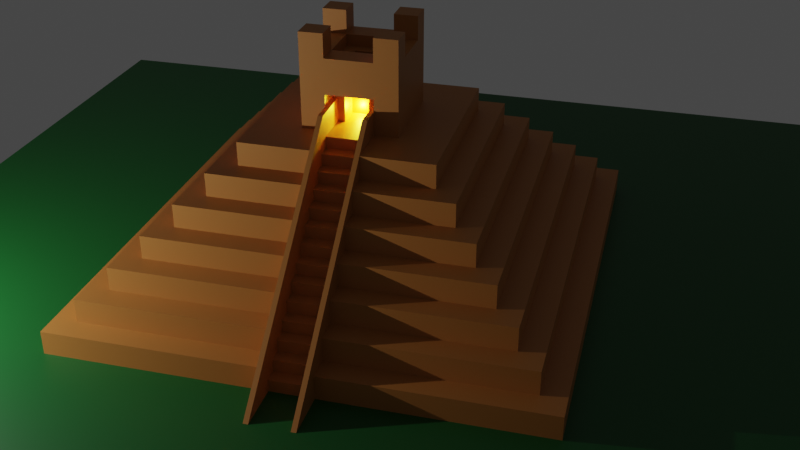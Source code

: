 # Source: primarid.blend  (saved by Blender 2.90.8; exported with 4.5.12 LTS)
import bpy
from mathutils import Matrix  # noqa: F401  (used for matrix-valued properties, if any)

bpy.ops.wm.read_factory_settings(use_empty=True)
scene = bpy.context.scene
scene.name = 'Scene'

# ---- collections
col_collection = bpy.data.collections.new('Collection'); scene.collection.children.link(col_collection)

# ---- materials (node trees are filled in below, after node groups)
mat_material = bpy.data.materials.new('Material')
mat_material.alpha_threshold = 0.0
mat_material.line_color = (0.0, 0.0, 0.0, 1.0)
mat_gold = bpy.data.materials.new('Gold')
mat_material_001 = bpy.data.materials.new('Material.001')

# ---- material node trees
mat_material.use_nodes = True; mat_material.node_tree.nodes.clear()
_N = mat_material.node_tree.nodes; _L = mat_material.node_tree.links
n0 = _N.new('ShaderNodeOutputMaterial'); n0.name = 'Material Output'; n0.location = (300, 300)
n1 = _N.new('ShaderNodeBsdfPrincipled'); n1.name = 'Principled BSDF'; n1.location = (10, 300)
n1.distribution = 'GGX'
n1.subsurface_method = 'BURLEY'
n1.inputs[2].default_value = 0.4
n1.inputs[3].default_value = 1.45
n1.inputs[27].default_value = (0.0, 0.0, 0.0, 1.0)
n1.inputs[28].default_value = 1.0
_L.new(n1.outputs[0], n0.inputs[0])
n0.is_active_output = True
mat_gold.use_nodes = True; mat_gold.node_tree.nodes.clear()
_N = mat_gold.node_tree.nodes; _L = mat_gold.node_tree.links
n0 = _N.new('ShaderNodeBsdfPrincipled'); n0.name = 'Principled BSDF'; n0.location = (10, 300)
n0.distribution = 'GGX'
n0.subsurface_method = 'BURLEY'
n0.inputs[0].default_value = (0.472, 0.1818, 0.03519, 1.0)
n0.inputs[3].default_value = 1.45
n0.inputs[27].default_value = (0.0, 0.0, 0.0, 1.0)
n0.inputs[28].default_value = 1.0
n1 = _N.new('ShaderNodeOutputMaterial'); n1.name = 'Material Output'; n1.location = (300, 300)
_L.new(n0.outputs[0], n1.inputs[0])
n1.is_active_output = True
mat_material_001.use_nodes = True; mat_material_001.node_tree.nodes.clear()
_N = mat_material_001.node_tree.nodes; _L = mat_material_001.node_tree.links
n0 = _N.new('ShaderNodeBsdfPrincipled'); n0.name = 'Principled BSDF'; n0.location = (10, 300)
n0.distribution = 'GGX'
n0.subsurface_method = 'BURLEY'
n0.inputs[0].default_value = (0.003915, 0.09592, 0.01395, 1.0)
n0.inputs[3].default_value = 1.45
n0.inputs[27].default_value = (0.0, 0.0, 0.0, 1.0)
n0.inputs[28].default_value = 1.0
n1 = _N.new('ShaderNodeOutputMaterial'); n1.name = 'Material Output'; n1.location = (300, 300)
_L.new(n0.outputs[0], n1.inputs[0])
n1.is_active_output = True

# ---- world
world_world = bpy.data.worlds.new('World'); scene.world = world_world
world_world.use_nodes = True; world_world.node_tree.nodes.clear()
_N = world_world.node_tree.nodes; _L = world_world.node_tree.links
n0 = _N.new('ShaderNodeOutputWorld'); n0.name = 'World Output'; n0.location = (300, 300)
n1 = _N.new('ShaderNodeBackground'); n1.name = 'Background'; n1.location = (10, 300)
n1.inputs[0].default_value = (0.05088, 0.05088, 0.05088, 1.0)
_L.new(n1.outputs[0], n0.inputs[0])
n0.is_active_output = True
world_world.color = (0.05088, 0.05088, 0.05088)
world_world.use_sun_shadow = False
world_world.sun_shadow_jitter_overblur = 0.0

# ---- cameras
cam_camera = bpy.data.cameras.new('Camera')
cam_camera.clip_end = 100.0
cam_camera.ortho_scale = 7.314

# ---- lights
light_light = bpy.data.lights.new('Light', 'POINT')
light_light.transmission_factor = 0.0
light_light.energy = 1e+04
light_light.shadow_soft_size = 0.1
light_light.shadow_maximum_resolution = 0.006
light_light.use_absolute_resolution = True
light_point = bpy.data.lights.new('Point', 'POINT')
light_point.color = (1.0, 0.9408, 0.04108)
light_point.transmission_factor = 0.0
light_point.energy = 1000.0
light_point.shadow_soft_size = 0.25
light_point.shadow_maximum_resolution = 0.006
light_point.use_absolute_resolution = True

# ---- meshes
me_cube = bpy.data.meshes.new('Cube')
me_cube.from_pydata([(9.0, 9.0, 1.0), (10.0, 10.0, 0.0), (9.0, -9.0, 1.0), (10.0, -10.0, 0.0), (-9.0, 9.0, 1.0), (-10.0, 10.0, 0.0), (-9.0, -9.0, 1.0), (-10.0, -10.0, 0.0), (10.0, -10.0, 1.0), (-10.0, -10.0, 1.0), (10.0, 10.0, 1.0), (-10.0, 10.0, 1.0), (8.0, -8.0, 2.0), (-8.0, -8.0, 2.0), (8.0, 8.0, 2.0), (-8.0, 8.0, 2.0), (9.0, -9.0, 2.0), (-9.0, -9.0, 2.0), (9.0, 9.0, 2.0), (-9.0, 9.0, 2.0), (7.0, -7.0, 3.0), (-7.0, -7.0, 3.0), (7.0, 7.0, 3.0), (-7.0, 7.0, 3.0), (8.0, -8.0, 3.0), (-8.0, -8.0, 3.0), (8.0, 8.0, 3.0), (-8.0, 8.0, 3.0), (6.0, -6.0, 4.0), (-6.0, -6.0, 4.0), (6.0, 6.0, 4.0), (-6.0, 6.0, 4.0), (7.0, -7.0, 4.0), (-7.0, -7.0, 4.0), (7.0, 7.0, 4.0), (-7.0, 7.0, 4.0), (5.0, -5.0, 5.0), (-5.0, -5.0, 5.0), (5.0, 5.0, 5.0), (-5.0, 5.0, 5.0), (6.0, -6.0, 5.0), (-6.0, -6.0, 5.0), (6.0, 6.0, 5.0), (-6.0, 6.0, 5.0), (4.0, -4.0, 6.0), (-4.0, -4.0, 6.0), (4.0, 4.0, 6.0), (-4.0, 4.0, 6.0), (5.0, -5.0, 6.0), (-5.0, -5.0, 6.0), (5.0, 5.0, 6.0), (-5.0, 5.0, 6.0), (2.0, -2.0, 7.0), (-2.0, -2.0, 7.0), (2.0, 2.0, 7.0), (-2.0, 2.0, 7.0), (4.0, -4.0, 7.0), (-4.0, -4.0, 7.0), (4.0, 4.0, 7.0), (-4.0, 4.0, 7.0), (2.0, -2.0, 10.0), (-2.0, -2.0, 10.0), (2.0, 2.0, 10.0), (-2.0, 2.0, 10.0), (10.0, 1.0, 1.0), (-10.0, 1.0, 1.0), (10.0, 1.0, 0.0), (9.0, 1.0, 1.0), (-9.0, 1.0, 1.0), (9.0, 1.0, 2.0), (-9.0, 1.0, 2.0), (8.0, 1.0, 2.0), (-8.0, 1.0, 2.0), (8.0, 1.0, 3.0), (-8.0, 1.0, 3.0), (7.0, 1.0, 3.0), (-7.0, 1.0, 3.0), (7.0, 1.0, 4.0), (-7.0, 1.0, 4.0), (6.0, 1.0, 4.0), (-6.0, 1.0, 4.0), (6.0, 1.0, 5.0), (-6.0, 1.0, 5.0), (5.0, 1.0, 5.0), (-5.0, 1.0, 5.0), (5.0, 1.0, 6.0), (-5.0, 1.0, 6.0), (4.0, 1.0, 6.0), (-4.0, 1.0, 6.0), (4.0, 1.0, 7.0), (-4.0, 1.0, 7.0), (2.0, 1.0, 7.0), (2.0, 1.0, 10.0), (-2.0, 1.0, 10.0), (-10.0, -1.0, 0.0), (10.0, -1.0, 1.0), (9.0, -1.0, 1.0), (9.0, -1.0, 2.0), (8.0, -1.0, 2.0), (8.0, -1.0, 3.0), (7.0, -1.0, 3.0), (7.0, -1.0, 4.0), (6.0, -1.0, 4.0), (6.0, -1.0, 5.0), (5.0, -1.0, 5.0), (5.0, -1.0, 6.0), (4.0, -1.0, 6.0), (4.0, -1.0, 7.0), (2.0, -1.0, 7.0), (2.0, -1.0, 10.0), (-10.0, -1.0, 1.0), (10.0, -1.0, 0.0), (-9.0, -1.0, 1.0), (-9.0, -1.0, 2.0), (-8.0, -1.0, 2.0), (-8.0, -1.0, 3.0), (-7.0, -1.0, 3.0), (-7.0, -1.0, 4.0), (-6.0, -1.0, 4.0), (-6.0, -1.0, 5.0), (-5.0, -1.0, 5.0), (-5.0, -1.0, 6.0), (-4.0, -1.0, 6.0), (-4.0, -1.0, 7.0), (-2.0, -1.0, 10.0), (-2.0, 2.0, 8.5), (2.0, 2.0, 8.5), (2.0, -2.0, 8.5), (-2.0, -2.0, 8.5), (-2.0, 1.0, 8.5), (2.0, 1.0, 8.5), (2.0, -1.0, 8.5), (-2.0, -1.0, 8.5), (-1.0, -1.0, 7.0), (-1.0, 1.0, 8.5), (-1.0, -1.0, 8.5), (-1.0, 0.0, 7.0), (-1.0, 1.0, 7.75), (-1.0, -1.0, 7.75), (-1.0, 0.0, 8.5), (-1.0, 0.5, 7.0), (-1.0, 1.0, 8.125), (-1.0, -1.0, 8.125), (-1.0, 0.5, 8.5), (-1.0, -0.5, 7.0), (-1.0, 1.0, 7.375), (-1.0, -1.0, 7.375), (-1.0, -0.5, 8.5), (-1.0, 0.0, 8.125), (-1.0, 0.0, 10.0), (-1.0, 0.5, 7.75), (-1.0, -0.5, 7.75), (-1.0, -0.5, 7.375), (-1.0, 0.5, 7.375), (-1.0, 0.5, 8.125), (-1.0, -0.5, 8.125), (0.0, -0.5, 7.0), (0.0, 0.0, 7.0), (0.0, 0.0, 7.375), (0.0, 0.0, 7.75), (0.0, -0.5, 7.75), (0.0, 0.5, 7.0), (0.0, 0.0, 8.125), (0.0, 0.5, 7.75), (0.0, -0.5, 7.375), (0.0, 0.5, 7.375), (0.0, 0.5, 8.125), (0.0, -0.5, 8.125), (1.0, 0.0, 10.0), (0.0, -1.0, 10.0), (0.0, 1.0, 10.0), (0.0, -2.0, 7.0), (-1.0, -2.0, 10.0), (1.0, 2.0, 10.0), (2.0, -2.0, 7.75), (-2.0, -2.0, 9.25), (1.0, 1.0, 10.0), (1.0, -1.0, 10.0), (2.0, -2.0, 9.25), (-2.0, -2.0, 7.75), (0.0, -2.0, 8.5), (1.0, -2.0, 10.0), (-1.0, 2.0, 10.0), (-1.0, 1.0, 10.0), (-1.0, -1.0, 10.0), (-1.0, 1.0, 9.5), (0.5, -0.5, 9.5), (-0.5, 0.5, 9.5), (0.5, 0.5, 9.5), (0.0, -0.5, 9.5), (-1.0, -1.0, 9.5), (-1.0, -0.5, 9.5), (1.0, -0.5, 9.5), (-0.5, -0.5, 9.5), (0.5, 0.0, 9.5), (-0.5, 0.0, 9.5), (0.0, 0.5, 9.5), (1.0, -1.0, 9.5), (0.5, -1.0, 9.5), (0.0, -2.0, 7.75), (1.0, 1.0, 9.5), (0.5, 1.0, 9.5), (0.0, 1.0, 9.5), (-1.0, -2.0, 11.0), (-2.0, -2.0, 11.0), (-0.5, 1.0, 9.5), (2.0, -2.0, 11.0), (0.0, -1.0, 9.5), (-2.0, 2.0, 11.0), (1.0, 2.0, 11.0), (2.0, 2.0, 11.0), (-0.5, -1.0, 9.5), (2.0, 1.0, 11.0), (1.0, 1.0, 11.0), (1.0, 0.0, 9.5), (-2.0, -1.0, 11.0), (1.0, -1.0, 11.0), (2.0, -1.0, 11.0), (1.0, 0.5, 9.5), (-1.0, 0.0, 9.5), (-1.0, 0.5, 9.5), (0.5, 0.5, 9.0), (-0.5, 0.5, 9.0), (-0.5, 0.0, 9.0), (-0.5, -0.5, 9.0), (0.5, 0.0, 9.0), (-1.0, -0.5, 10.0), (1.0, -0.5, 10.0), (1.0, -2.0, 11.0), (-2.0, 1.0, 11.0), (-1.0, 2.0, 11.0), (-1.0, 1.0, 11.0), (-1.0, -1.0, 11.0), (0.5, -0.5, 9.0), (0.0, -0.5, 9.0), (0.0, 0.5, 9.0), (0.5, -1.0, 10.0), (0.5, 1.0, 10.0), (-0.5, 1.0, 10.0), (-0.5, -1.0, 10.0), (1.0, 0.5, 10.0), (-1.0, 0.5, 10.0), (0.0, 0.0, 9.0), (-10.0, -0.7949, 0.0), (-10.0, 1.0, 0.0), (-10.0, 0.7949, 0.0), (-2.0, -1.0, 7.0), (-2.045, -0.7949, 7.0), (-10.87, -0.7949, 0.9912), (-10.87, -1.0, 0.9912), (-10.87, 1.0, 0.9912), (-10.87, 0.7949, 0.9912), (-2.867, -1.0, 7.991), (-2.867, -0.7949, 7.991), (-1.0, -0.7949, 7.991), (-1.0, -0.7949, 7.0), (-1.0, -1.0, 7.991), (-2.0, 1.0, 7.0), (-2.867, 1.0, 7.991), (-1.0, 1.0, 7.991), (-1.0, 1.0, 7.0), (-2.867, 0.7949, 7.991), (-2.045, 0.7949, 7.0), (-1.0, 0.7949, 7.991), (-1.0, 0.7949, 7.0), (-12.0, -0.7949, 0.004372), (-12.0, -1.0, 0.004372), (-12.0, 1.0, 0.004372), (-12.0, 0.7949, 0.004372), (-9.428, -0.795, 0.5059), (-9.996, -0.795, 0.00595), (-9.428, 0.795, 0.5059), (-9.996, 0.795, 0.00595), (-9.996, -0.795, 0.5059), (-9.996, 0.795, 0.5059), (-8.86, -0.795, 1.006), (-9.428, -0.795, 0.5059), (-8.86, 0.795, 1.006), (-9.428, 0.795, 0.5059), (-9.428, -0.795, 1.006), (-9.428, 0.795, 1.006), (-8.292, -0.795, 1.506), (-8.86, -0.795, 1.006), (-8.292, 0.795, 1.506), (-8.86, 0.795, 1.006), (-8.86, -0.795, 1.506), (-8.86, 0.795, 1.506), (-7.724, -0.795, 2.006), (-8.292, -0.795, 1.506), (-7.724, 0.795, 2.006), (-8.292, 0.795, 1.506), (-8.292, -0.795, 2.006), (-8.292, 0.795, 2.006), (-7.156, -0.795, 2.506), (-7.724, -0.795, 2.006), (-7.156, 0.795, 2.506), (-7.724, 0.795, 2.006), (-7.724, -0.795, 2.506), (-7.724, 0.795, 2.506), (-6.589, -0.795, 3.006), (-7.156, -0.795, 2.506), (-6.589, 0.795, 3.006), (-7.156, 0.795, 2.506), (-7.156, -0.795, 3.006), (-7.156, 0.795, 3.006), (-6.021, -0.795, 3.506), (-6.589, -0.795, 3.006), (-6.021, 0.795, 3.506), (-6.589, 0.795, 3.006), (-6.589, -0.795, 3.506), (-6.589, 0.795, 3.506), (-5.453, -0.795, 4.006), (-6.021, -0.795, 3.506), (-5.453, 0.795, 4.006), (-6.021, 0.795, 3.506), (-6.021, -0.795, 4.006), (-6.021, 0.795, 4.006), (-4.885, -0.795, 4.506), (-5.453, -0.795, 4.006), (-4.885, 0.795, 4.506), (-5.453, 0.795, 4.006), (-5.453, -0.795, 4.506), (-5.453, 0.795, 4.506), (-4.317, -0.795, 5.006), (-4.885, -0.795, 4.506), (-4.317, 0.795, 5.006), (-4.885, 0.795, 4.506), (-4.885, -0.795, 5.006), (-4.885, 0.795, 5.006), (-3.749, -0.795, 5.506), (-4.317, -0.795, 5.006), (-3.749, 0.795, 5.506), (-4.317, 0.795, 5.006), (-4.317, -0.795, 5.506), (-4.317, 0.795, 5.506), (-3.181, -0.795, 6.006), (-3.749, -0.795, 5.506), (-3.181, 0.795, 6.006), (-3.749, 0.795, 5.506), (-3.749, -0.795, 6.006), (-3.749, 0.795, 6.006), (-2.613, -0.795, 6.506), (-3.181, -0.795, 6.006), (-2.613, 0.795, 6.506), (-3.181, 0.795, 6.006), (-3.181, -0.795, 6.506), (-3.181, 0.795, 6.506), (-2.045, -0.795, 7.006), (-2.613, -0.795, 6.506), (-2.045, 0.795, 7.006), (-2.613, 0.795, 6.506), (-2.613, -0.795, 7.006), (-2.613, 0.795, 7.006)], [], [(112, 6, 17, 113), (3, 8, 9, 7), (244, 65, 11, 5), (94, 111, 3, 7), (111, 95, 8, 3), (5, 11, 10, 1), (2, 6, 9, 8), (96, 2, 8, 95), (68, 4, 11, 65), (4, 0, 10, 11), (114, 13, 25, 115), (6, 2, 16, 17), (0, 4, 19, 18), (67, 0, 18, 69), (12, 13, 17, 16), (98, 12, 16, 97), (72, 15, 19, 70), (15, 14, 18, 19), (22, 23, 35, 34), (13, 12, 24, 25), (14, 15, 27, 26), (71, 14, 26, 73), (20, 21, 25, 24), (100, 20, 24, 99), (76, 23, 27, 74), (23, 22, 26, 27), (29, 28, 40, 41), (75, 22, 34, 77), (116, 21, 33, 117), (21, 20, 32, 33), (28, 29, 33, 32), (102, 28, 32, 101), (80, 31, 35, 78), (31, 30, 34, 35), (120, 37, 49, 121), (30, 31, 43, 42), (79, 30, 42, 81), (118, 29, 41, 119), (36, 37, 41, 40), (104, 36, 40, 103), (84, 39, 43, 82), (39, 38, 42, 43), (87, 46, 58, 89), (37, 36, 48, 49), (38, 39, 51, 50), (83, 38, 50, 85), (44, 45, 49, 48), (106, 44, 48, 105), (88, 47, 51, 86), (47, 46, 50, 51), (126, 125, 63, 182, 173, 62), (122, 45, 57, 123), (45, 44, 56, 57), (46, 47, 59, 58), (52, 171, 53, 57, 56), (108, 52, 56, 107), (257, 55, 59, 90), (55, 54, 58, 59), (240, 176, 200, 218), (130, 126, 62, 92), (132, 128, 175, 61, 124), (128, 180, 127, 178, 60, 181, 172, 61, 175), (125, 129, 93, 63), (131, 130, 92, 109), (93, 229, 208, 63), (54, 91, 89, 58), (47, 88, 90, 59), (46, 87, 85, 50), (104, 83, 85, 105), (106, 87, 89, 107), (38, 83, 81, 42), (31, 80, 82, 43), (102, 79, 81, 103), (39, 84, 86, 51), (30, 79, 77, 34), (23, 76, 78, 35), (100, 75, 77, 101), (22, 75, 73, 26), (98, 71, 73, 99), (14, 71, 69, 18), (96, 67, 69, 97), (15, 72, 74, 27), (0, 67, 64, 10), (1, 10, 64, 66), (5, 1, 66, 244), (4, 68, 70, 19), (7, 9, 110, 94), (6, 112, 110, 9), (2, 96, 97, 16), (13, 114, 113, 17), (12, 98, 99, 24), (21, 116, 115, 25), (20, 100, 101, 32), (29, 118, 117, 33), (28, 102, 103, 40), (37, 120, 119, 41), (44, 106, 107, 56), (36, 104, 105, 48), (45, 122, 121, 49), (53, 246, 123, 57), (127, 131, 109, 60, 178), (129, 132, 124, 93), (239, 169, 207, 211), (91, 108, 107, 89), (87, 106, 105, 85), (83, 104, 103, 81), (79, 102, 101, 77), (94, 110, 112, 113, 114, 115, 116, 117, 118, 119, 120, 121, 122, 123, 246), (75, 100, 99, 73), (71, 98, 97, 69), (244, 257, 90, 88, 86, 84, 82, 80, 78, 76, 74, 72, 70, 68, 65), (67, 96, 95, 64), (66, 64, 95, 111), (244, 66, 111, 94, 243, 245), (132, 129, 134, 143, 139, 147, 135), (52, 108, 131, 127, 174), (108, 91, 130, 131), (55, 257, 129, 125), (199, 174, 127, 180), (246, 53, 179, 128, 132), (91, 54, 126, 130), (54, 55, 125, 126), (155, 142, 135, 147), (129, 257, 260, 145, 137, 141, 134), (257, 262, 247, 246, 133, 144, 136, 140, 260), (246, 132, 135, 142, 138, 146, 133), (154, 148, 139, 143), (148, 154, 166, 162), (152, 146, 138, 151), (150, 153, 165, 163), (136, 144, 156, 157), (144, 133, 146, 152), (145, 153, 150, 137), (260, 140, 153, 145), (155, 148, 162, 167), (141, 154, 143, 134), (137, 150, 154, 141), (152, 151, 160, 164), (148, 155, 147, 139), (151, 155, 167, 160), (151, 138, 142, 155), (165, 158, 159, 163), (158, 164, 160, 159), (157, 156, 164, 158), (161, 157, 158, 165), (163, 159, 162, 166), (159, 160, 167, 162), (144, 152, 164, 156), (153, 140, 161, 165), (140, 136, 157, 161), (154, 150, 163, 166), (237, 170, 202, 201), (193, 189, 234, 224), (193, 211, 207, 189), (223, 224, 234, 242), (173, 176, 213, 209), (184, 239, 211, 190), (61, 172, 203, 204), (226, 184, 190, 191), (236, 177, 197, 198), (109, 177, 216, 217), (181, 60, 206, 228), (242, 234, 233, 225), (182, 230, 231, 183), (177, 227, 192, 197), (222, 223, 242, 235), (189, 186, 233, 234), (187, 195, 223, 222), (196, 187, 222, 235), (176, 240, 168, 227, 177, 109, 92), (182, 183, 238, 170, 237, 176, 173), (179, 199, 180, 128), (53, 171, 199, 179), (171, 52, 174, 199), (124, 184, 226, 149, 241, 183, 93), (235, 242, 225, 221), (184, 172, 181, 177, 236, 169, 239), (188, 196, 235, 221), (149, 226, 191, 219), (194, 186, 192, 214), (215, 204, 203, 232), (189, 207, 198, 186), (191, 190, 211, 193), (219, 191, 193, 195), (195, 193, 224, 223), (216, 228, 206, 217), (220, 219, 195, 187), (186, 198, 197, 192), (188, 194, 214, 218), (202, 196, 188, 201), (209, 213, 212, 210), (208, 229, 231, 230), (185, 220, 187, 205), (201, 188, 218, 200), (205, 187, 196, 202), (176, 92, 212, 213), (60, 109, 217, 206), (194, 188, 221, 225), (177, 181, 228, 216), (182, 63, 208, 230), (169, 236, 198, 207), (62, 173, 209, 210), (168, 240, 218, 214), (62, 210, 212, 92), (186, 194, 225, 233), (93, 183, 231, 229), (183, 241, 220, 185), (227, 168, 214, 192), (238, 183, 185, 205), (61, 204, 215, 124), (170, 238, 205, 202), (184, 124, 215, 232), (176, 237, 201, 200), (172, 184, 232, 203), (241, 149, 219, 220), (247, 262, 245, 243), (257, 244, 250, 258), (245, 262, 261, 251), (261, 258, 250, 251), (249, 252, 253, 248), (247, 243, 248, 253), (94, 246, 252, 249), (246, 247, 253, 252), (245, 251, 268), (247, 255, 133, 246), (256, 252, 246, 133), (255, 254, 256, 133), (254, 253, 252, 256), (253, 254, 255, 247), (258, 257, 260, 259), (261, 263, 264, 262), (259, 260, 264, 263), (258, 259, 263, 261), (260, 257, 262, 264), (257, 258, 261, 262), (244, 245, 268, 267), (251, 250, 267, 268), (94, 249, 266), (250, 244, 267), (249, 248, 265, 266), (248, 243, 265), (243, 94, 266, 265), (273, 270, 272, 274), (269, 273, 274, 271), (279, 276, 278, 280), (275, 279, 280, 277), (285, 282, 284, 286), (281, 285, 286, 283), (291, 288, 290, 292), (287, 291, 292, 289), (297, 294, 296, 298), (293, 297, 298, 295), (303, 300, 302, 304), (299, 303, 304, 301), (309, 306, 308, 310), (305, 309, 310, 307), (315, 312, 314, 316), (311, 315, 316, 313), (321, 318, 320, 322), (317, 321, 322, 319), (327, 324, 326, 328), (323, 327, 328, 325), (333, 330, 332, 334), (329, 333, 334, 331), (339, 336, 338, 340), (335, 339, 340, 337), (345, 342, 344, 346), (341, 345, 346, 343), (351, 348, 350, 352), (347, 351, 352, 349)])
me_cube.polygons.foreach_set('material_index', [1, 1, 1, 1, 1, 1, 1, 1, 1, 1, 1, 1, 1, 1, 1, 1, 1, 1, 1, 1, 1, 1, 1, 1, 1, 1, 1, 1, 1, 1, 1, 1, 1, 1, 1, 1, 1, 1, 1, 1, 1, 1, 1, 1, 1, 1, 1, 1, 1, 1, 1, 1, 1, 1, 1, 1, 1, 1, 1, 1, 1, 1, 1, 1, 1, 1, 1, 1, 1, 1, 1, 1, 1, 1, 1, 1, 1, 1, 1, 1, 1, 1, 1, 1, 1, 1, 1, 1, 1, 1, 1, 1, 1, 1, 1, 1, 1, 1, 1, 1, 1, 1, 1, 1, 1, 1, 1, 0, 1, 1, 0, 1, 1, 1, 1, 1, 1, 1, 1, 1, 1, 1, 1, 1, 1, 1, 1, 1, 1, 1, 1, 1, 1, 1, 1, 1, 1, 1, 1, 1, 1, 1, 1, 1, 1, 1, 1, 1, 1, 1, 1, 1, 1, 1, 1, 1, 1, 1, 1, 1, 1, 1, 1, 1, 1, 1, 1, 1, 1, 1, 1, 1, 1, 1, 1, 1, 1, 1, 1, 1, 1, 1, 1, 1, 1, 1, 1, 1, 1, 1, 1, 1, 1, 1, 1, 1, 1, 1, 1, 1, 1, 1, 1, 1, 1, 1, 1, 1, 1, 1, 1, 1, 1, 1, 1, 1, 1, 1, 1, 1, 1, 1, 0, 1, 0, 1, 0, 1, 1, 1, 1, 0, 1, 0, 1, 1, 1, 1, 1, 1, 1, 1, 1, 1, 1, 1, 1, 1, 1, 1, 1, 1, 1, 1, 1, 1, 1, 1, 1, 1, 1, 1, 1, 1, 1, 1, 1, 1, 1, 1])
_uv = me_cube.uv_layers.new(name='UVMap')
_uv.uv.foreach_set('vector', [0.8625, 0.625, 0.8625, 0.7375, 0.8625, 0.7375, 0.8625, 0.625, 0.5, 0.75, 0.625, 0.75, 0.625, 1.0, 0.5, 1.0, 0.5, 0.125, 0.625, 0.125, 0.625, 0.25, 0.5, 0.25, 0.125, 0.625, 0.5, 0.625, 0.5, 0.75, 0.125, 0.75, 0.5, 0.625, 0.625, 0.625, 0.625, 0.75, 0.5, 0.75, 0.5, 0.25, 0.625, 0.25, 0.625, 0.5, 0.5, 0.5, 0.6375, 0.7375, 0.8625, 0.7375, 0.875, 0.75, 0.625, 0.75, 0.6375, 0.625, 0.6375, 0.7375, 0.625, 0.75, 0.625, 0.625, 0.8625, 0.625, 0.8625, 0.5125, 0.875, 0.5, 0.875, 0.625, 0.8625, 0.5125, 0.6375, 0.5125, 0.625, 0.5, 0.875, 0.5, 0.85, 0.625, 0.85, 0.725, 0.85, 0.725, 0.85, 0.625, 0.8625, 0.7375, 0.6375, 0.7375, 0.6375, 0.7375, 0.8625, 0.7375, 0.6375, 0.5125, 0.8625, 0.5125, 0.8625, 0.5125, 0.6375, 0.5125, 0.6375, 0.625, 0.6375, 0.5125, 0.6375, 0.5125, 0.6375, 0.625, 0.65, 0.725, 0.85, 0.725, 0.8625, 0.7375, 0.6375, 0.7375, 0.65, 0.625, 0.65, 0.725, 0.6375, 0.7375, 0.6375, 0.625, 0.85, 0.625, 0.85, 0.525, 0.8625, 0.5125, 0.8625, 0.625, 0.85, 0.525, 0.65, 0.525, 0.6375, 0.5125, 0.8625, 0.5125, 0.6625, 0.5375, 0.8375, 0.5375, 0.8375, 0.5375, 0.6625, 0.5375, 0.85, 0.725, 0.65, 0.725, 0.65, 0.725, 0.85, 0.725, 0.65, 0.525, 0.85, 0.525, 0.85, 0.525, 0.65, 0.525, 0.65, 0.625, 0.65, 0.525, 0.65, 0.525, 0.65, 0.625, 0.6625, 0.7125, 0.8375, 0.7125, 0.85, 0.725, 0.65, 0.725, 0.6625, 0.625, 0.6625, 0.7125, 0.65, 0.725, 0.65, 0.625, 0.8375, 0.625, 0.8375, 0.5375, 0.85, 0.525, 0.85, 0.625, 0.8375, 0.5375, 0.6625, 0.5375, 0.65, 0.525, 0.85, 0.525, 0.825, 0.7, 0.675, 0.7, 0.675, 0.7, 0.825, 0.7, 0.6625, 0.625, 0.6625, 0.5375, 0.6625, 0.5375, 0.6625, 0.625, 0.8375, 0.625, 0.8375, 0.7125, 0.8375, 0.7125, 0.8375, 0.625, 0.8375, 0.7125, 0.6625, 0.7125, 0.6625, 0.7125, 0.8375, 0.7125, 0.675, 0.7, 0.825, 0.7, 0.8375, 0.7125, 0.6625, 0.7125, 0.675, 0.625, 0.675, 0.7, 0.6625, 0.7125, 0.6625, 0.625, 0.825, 0.625, 0.825, 0.55, 0.8375, 0.5375, 0.8375, 0.625, 0.825, 0.55, 0.675, 0.55, 0.6625, 0.5375, 0.8375, 0.5375, 0.8125, 0.625, 0.8125, 0.6875, 0.8125, 0.6875, 0.8125, 0.625, 0.675, 0.55, 0.825, 0.55, 0.825, 0.55, 0.675, 0.55, 0.675, 0.625, 0.675, 0.55, 0.675, 0.55, 0.675, 0.625, 0.825, 0.625, 0.825, 0.7, 0.825, 0.7, 0.825, 0.625, 0.6875, 0.6875, 0.8125, 0.6875, 0.825, 0.7, 0.675, 0.7, 0.6875, 0.625, 0.6875, 0.6875, 0.675, 0.7, 0.675, 0.625, 0.8125, 0.625, 0.8125, 0.5625, 0.825, 0.55, 0.825, 0.625, 0.8125, 0.5625, 0.6875, 0.5625, 0.675, 0.55, 0.825, 0.55, 0.7, 0.625, 0.7, 0.575, 0.7, 0.575, 0.7, 0.625, 0.8125, 0.6875, 0.6875, 0.6875, 0.6875, 0.6875, 0.8125, 0.6875, 0.6875, 0.5625, 0.8125, 0.5625, 0.8125, 0.5625, 0.6875, 0.5625, 0.6875, 0.625, 0.6875, 0.5625, 0.6875, 0.5625, 0.6875, 0.625, 0.7, 0.675, 0.8, 0.675, 0.8125, 0.6875, 0.6875, 0.6875, 0.7, 0.625, 0.7, 0.675, 0.6875, 0.6875, 0.6875, 0.625, 0.8, 0.625, 0.8, 0.575, 0.8125, 0.5625, 0.8125, 0.625, 0.8, 0.575, 0.7, 0.575, 0.6875, 0.5625, 0.8125, 0.5625, 0.725, 0.6, 0.775, 0.6, 0.775, 0.6, 0.7625, 0.6, 0.7375, 0.6, 0.725, 0.6, 0.8, 0.625, 0.8, 0.675, 0.8, 0.675, 0.8, 0.625, 0.8, 0.675, 0.7, 0.675, 0.7, 0.675, 0.8, 0.675, 0.7, 0.575, 0.8, 0.575, 0.8, 0.575, 0.7, 0.575, 0.725, 0.65, 0.75, 0.65, 0.775, 0.65, 0.8, 0.675, 0.7, 0.675, 0.725, 0.625, 0.725, 0.65, 0.7, 0.675, 0.7, 0.625, 0.775, 0.625, 0.775, 0.6, 0.8, 0.575, 0.8, 0.625, 0.775, 0.6, 0.725, 0.6, 0.7, 0.575, 0.8, 0.575, 0.7375, 0.625, 0.7375, 0.625, 0.7375, 0.625, 0.7375, 0.625, 0.725, 0.625, 0.725, 0.6, 0.725, 0.6, 0.725, 0.625, 0.775, 0.625, 0.775, 0.65, 0.775, 0.65, 0.775, 0.65, 0.775, 0.625, 0.775, 0.65, 0.75, 0.65, 0.725, 0.65, 0.725, 0.65, 0.725, 0.65, 0.7375, 0.65, 0.7625, 0.65, 0.775, 0.65, 0.775, 0.65, 0.775, 0.6, 0.775, 0.625, 0.775, 0.625, 0.775, 0.6, 0.725, 0.625, 0.725, 0.625, 0.725, 0.625, 0.725, 0.625, 0.775, 0.625, 0.775, 0.625, 0.775, 0.6, 0.775, 0.6, 0.725, 0.6, 0.725, 0.625, 0.7, 0.625, 0.7, 0.575, 0.8, 0.575, 0.8, 0.625, 0.8, 0.625, 0.8, 0.575, 0.7, 0.575, 0.7, 0.625, 0.6875, 0.625, 0.6875, 0.5625, 0.6875, 0.625, 0.6875, 0.625, 0.6875, 0.625, 0.6875, 0.625, 0.7, 0.625, 0.7, 0.625, 0.7, 0.625, 0.7, 0.625, 0.6875, 0.5625, 0.6875, 0.625, 0.675, 0.625, 0.675, 0.55, 0.825, 0.55, 0.825, 0.625, 0.825, 0.625, 0.825, 0.55, 0.675, 0.625, 0.675, 0.625, 0.675, 0.625, 0.675, 0.625, 0.8125, 0.5625, 0.8125, 0.625, 0.8125, 0.625, 0.8125, 0.5625, 0.675, 0.55, 0.675, 0.625, 0.6625, 0.625, 0.6625, 0.5375, 0.8375, 0.5375, 0.8375, 0.625, 0.8375, 0.625, 0.8375, 0.5375, 0.6625, 0.625, 0.6625, 0.625, 0.6625, 0.625, 0.6625, 0.625, 0.6625, 0.5375, 0.6625, 0.625, 0.65, 0.625, 0.65, 0.525, 0.65, 0.625, 0.65, 0.625, 0.65, 0.625, 0.65, 0.625, 0.65, 0.525, 0.65, 0.625, 0.6375, 0.625, 0.6375, 0.5125, 0.6375, 0.625, 0.6375, 0.625, 0.6375, 0.625, 0.6375, 0.625, 0.85, 0.525, 0.85, 0.625, 0.85, 0.625, 0.85, 0.525, 0.6375, 0.5125, 0.6375, 0.625, 0.625, 0.625, 0.625, 0.5, 0.5, 0.5, 0.625, 0.5, 0.625, 0.625, 0.5, 0.625, 0.125, 0.5, 0.5, 0.5, 0.5, 0.625, 0.125, 0.625, 0.8625, 0.5125, 0.8625, 0.625, 0.8625, 0.625, 0.8625, 0.5125, 0.5, 0.0, 0.625, 0.0, 0.625, 0.125, 0.5, 0.125, 0.8625, 0.7375, 0.8625, 0.625, 0.875, 0.625, 0.875, 0.75, 0.6375, 0.7375, 0.6375, 0.625, 0.6375, 0.625, 0.6375, 0.7375, 0.85, 0.725, 0.85, 0.625, 0.8625, 0.625, 0.8625, 0.7375, 0.65, 0.725, 0.65, 0.625, 0.65, 0.625, 0.65, 0.725, 0.8375, 0.7125, 0.8375, 0.625, 0.85, 0.625, 0.85, 0.725, 0.6625, 0.7125, 0.6625, 0.625, 0.6625, 0.625, 0.6625, 0.7125, 0.825, 0.7, 0.825, 0.625, 0.8375, 0.625, 0.8375, 0.7125, 0.675, 0.7, 0.675, 0.625, 0.675, 0.625, 0.675, 0.7, 0.8125, 0.6875, 0.8125, 0.625, 0.825, 0.625, 0.825, 0.7, 0.7, 0.675, 0.7, 0.625, 0.7, 0.625, 0.7, 0.675, 0.6875, 0.6875, 0.6875, 0.625, 0.6875, 0.625, 0.6875, 0.6875, 0.8, 0.675, 0.8, 0.625, 0.8125, 0.625, 0.8125, 0.6875, 0.775, 0.65, 0.775, 0.625, 0.8, 0.625, 0.8, 0.675, 0.725, 0.65, 0.725, 0.625, 0.725, 0.625, 0.725, 0.65, 0.725, 0.65, 0.775, 0.625, 0.775, 0.625, 0.775, 0.625, 0.775, 0.625, 0.7563, 0.625, 0.75, 0.625, 0.75, 0.625, 0.7563, 0.625, 0.725, 0.625, 0.725, 0.625, 0.7, 0.625, 0.7, 0.625, 0.7, 0.625, 0.7, 0.625, 0.6875, 0.625, 0.6875, 0.625, 0.6875, 0.625, 0.6875, 0.625, 0.675, 0.625, 0.675, 0.625, 0.675, 0.625, 0.675, 0.625, 0.6625, 0.625, 0.6625, 0.625, 0.5, 0.125, 0.625, 0.125, 0.8625, 0.625, 0.8625, 0.625, 0.85, 0.625, 0.85, 0.625, 0.8375, 0.625, 0.8375, 0.625, 0.825, 0.625, 0.825, 0.625, 0.8125, 0.625, 0.8125, 0.625, 0.8, 0.625, 0.8, 0.625, 0.775, 0.625, 0.6625, 0.625, 0.6625, 0.625, 0.65, 0.625, 0.65, 0.625, 0.65, 0.625, 0.65, 0.625, 0.6375, 0.625, 0.6375, 0.625, 0.5, 0.125, 0.775, 0.625, 0.8, 0.625, 0.8, 0.625, 0.8125, 0.625, 0.8125, 0.625, 0.825, 0.625, 0.825, 0.625, 0.8375, 0.625, 0.8375, 0.625, 0.85, 0.625, 0.85, 0.625, 0.8625, 0.625, 0.8625, 0.625, 0.625, 0.125, 0.6375, 0.625, 0.6375, 0.625, 0.625, 0.625, 0.625, 0.625, 0.5, 0.625, 0.625, 0.625, 0.625, 0.625, 0.5, 0.625, 0.125, 0.625, 0.5, 0.625, 0.5, 0.625, 0.125, 0.625, 0.125, 0.625, 0.125, 0.625, 0.775, 0.625, 0.775, 0.625, 0.775, 0.625, 0.775, 0.625, 0.775, 0.625, 0.775, 0.625, 0.775, 0.625, 0.725, 0.65, 0.725, 0.625, 0.725, 0.625, 0.725, 0.65, 0.725, 0.65, 0.725, 0.625, 0.725, 0.625, 0.725, 0.625, 0.725, 0.625, 0.775, 0.6, 0.775, 0.625, 0.775, 0.625, 0.775, 0.6, 0.75, 0.65, 0.725, 0.65, 0.725, 0.65, 0.75, 0.65, 0.775, 0.625, 0.775, 0.65, 0.775, 0.65, 0.775, 0.65, 0.775, 0.625, 0.725, 0.625, 0.725, 0.6, 0.725, 0.6, 0.725, 0.625, 0.725, 0.6, 0.775, 0.6, 0.775, 0.6, 0.725, 0.6, 0.775, 0.625, 0.775, 0.625, 0.775, 0.625, 0.775, 0.625, 0.775, 0.625, 0.775, 0.625, 0.775, 0.625, 0.775, 0.625, 0.775, 0.625, 0.775, 0.625, 0.775, 0.625, 0.775, 0.625, 0.775, 0.625, 0.775, 0.625, 0.775, 0.625, 0.775, 0.625, 0.775, 0.625, 0.775, 0.625, 0.775, 0.625, 0.775, 0.625, 0.775, 0.625, 0.775, 0.625, 0.775, 0.625, 0.775, 0.625, 0.775, 0.625, 0.775, 0.625, 0.775, 0.625, 0.775, 0.625, 0.775, 0.625, 0.775, 0.625, 0.775, 0.625, 0.775, 0.625, 0.775, 0.625, 0.775, 0.625, 0.775, 0.625, 0.775, 0.625, 0.775, 0.625, 0.775, 0.625, 0.775, 0.625, 0.775, 0.625, 0.775, 0.625, 0.775, 0.625, 0.775, 0.625, 0.775, 0.625, 0.775, 0.625, 0.775, 0.625, 0.775, 0.625, 0.775, 0.625, 0.775, 0.625, 0.775, 0.625, 0.775, 0.625, 0.775, 0.625, 0.775, 0.625, 0.775, 0.625, 0.775, 0.625, 0.775, 0.625, 0.775, 0.625, 0.775, 0.625, 0.775, 0.625, 0.775, 0.625, 0.775, 0.625, 0.775, 0.625, 0.775, 0.625, 0.775, 0.625, 0.775, 0.625, 0.775, 0.625, 0.775, 0.625, 0.775, 0.625, 0.775, 0.625, 0.775, 0.625, 0.775, 0.625, 0.775, 0.625, 0.775, 0.625, 0.775, 0.625, 0.775, 0.625, 0.775, 0.625, 0.775, 0.625, 0.775, 0.625, 0.775, 0.625, 0.775, 0.625, 0.775, 0.625, 0.775, 0.625, 0.775, 0.625, 0.775, 0.625, 0.775, 0.625, 0.775, 0.625, 0.775, 0.625, 0.775, 0.625, 0.775, 0.625, 0.775, 0.625, 0.775, 0.625, 0.775, 0.625, 0.775, 0.625, 0.775, 0.625, 0.775, 0.625, 0.775, 0.625, 0.775, 0.625, 0.775, 0.625, 0.775, 0.625, 0.775, 0.625, 0.775, 0.625, 0.775, 0.625, 0.775, 0.625, 0.775, 0.625, 0.775, 0.625, 0.775, 0.625, 0.775, 0.625, 0.775, 0.625, 0.775, 0.625, 0.775, 0.625, 0.775, 0.625, 0.775, 0.625, 0.775, 0.625, 0.775, 0.625, 0.775, 0.625, 0.775, 0.625, 0.775, 0.625, 0.775, 0.625, 0.775, 0.625, 0.775, 0.625, 0.775, 0.625, 0.775, 0.625, 0.775, 0.625, 0.775, 0.625, 0.775, 0.625, 0.775, 0.625, 0.775, 0.625, 0.7438, 0.625, 0.75, 0.625, 0.75, 0.625, 0.7438, 0.625, 0.7563, 0.625, 0.75, 0.625, 0.75, 0.625, 0.7563, 0.625, 0.7563, 0.625, 0.7563, 0.625, 0.75, 0.625, 0.75, 0.625, 0.7563, 0.625, 0.7563, 0.625, 0.75, 0.625, 0.75, 0.625, 0.7375, 0.6, 0.7375, 0.625, 0.7375, 0.625, 0.7375, 0.6, 0.7625, 0.625, 0.7563, 0.625, 0.7563, 0.625, 0.7625, 0.625, 0.775, 0.65, 0.7625, 0.65, 0.7625, 0.65, 0.775, 0.65, 0.7625, 0.625, 0.7625, 0.625, 0.7625, 0.625, 0.7625, 0.625, 0.7438, 0.625, 0.7375, 0.625, 0.7375, 0.625, 0.7438, 0.625, 0.725, 0.625, 0.7375, 0.625, 0.7375, 0.625, 0.725, 0.625, 0.7375, 0.65, 0.725, 0.65, 0.725, 0.65, 0.7375, 0.65, 0.75, 0.625, 0.75, 0.625, 0.7438, 0.625, 0.7438, 0.625, 0.7625, 0.6, 0.7625, 0.6, 0.7625, 0.625, 0.7625, 0.625, 0.7375, 0.625, 0.7375, 0.625, 0.7375, 0.625, 0.7375, 0.625, 0.7563, 0.625, 0.7563, 0.625, 0.75, 0.625, 0.75, 0.625, 0.75, 0.625, 0.7438, 0.625, 0.7438, 0.625, 0.75, 0.625, 0.7563, 0.625, 0.7563, 0.625, 0.7563, 0.625, 0.7563, 0.625, 0.75, 0.625, 0.7563, 0.625, 0.7563, 0.625, 0.75, 0.625, 0.7375, 0.625, 0.7375, 0.625, 0.7375, 0.625, 0.7375, 0.625, 0.7375, 0.625, 0.725, 0.625, 0.725, 0.625, 0.7625, 0.6, 0.7625, 0.625, 0.7563, 0.625, 0.75, 0.625, 0.7438, 0.625, 0.7375, 0.625, 0.7375, 0.6, 0.775, 0.65, 0.75, 0.65, 0.75, 0.65, 0.775, 0.65, 0.775, 0.65, 0.75, 0.65, 0.75, 0.65, 0.775, 0.65, 0.75, 0.65, 0.725, 0.65, 0.725, 0.65, 0.75, 0.65, 0.775, 0.625, 0.7625, 0.625, 0.7625, 0.625, 0.7625, 0.625, 0.7625, 0.625, 0.7625, 0.625, 0.775, 0.625, 0.75, 0.625, 0.75, 0.625, 0.7438, 0.625, 0.7438, 0.625, 0.7625, 0.625, 0.7625, 0.65, 0.7375, 0.65, 0.7375, 0.625, 0.7438, 0.625, 0.75, 0.625, 0.7563, 0.625, 0.7438, 0.625, 0.75, 0.625, 0.75, 0.625, 0.7438, 0.625, 0.7625, 0.625, 0.7625, 0.625, 0.7625, 0.625, 0.7625, 0.625, 0.7438, 0.625, 0.7438, 0.625, 0.7375, 0.625, 0.7375, 0.625, 0.775, 0.625, 0.775, 0.65, 0.7625, 0.65, 0.7625, 0.625, 0.75, 0.625, 0.75, 0.625, 0.7438, 0.625, 0.7438, 0.625, 0.7625, 0.625, 0.7625, 0.625, 0.7563, 0.625, 0.7563, 0.625, 0.7625, 0.625, 0.7625, 0.625, 0.7563, 0.625, 0.7563, 0.625, 0.7563, 0.625, 0.7563, 0.625, 0.7563, 0.625, 0.7563, 0.625, 0.7375, 0.625, 0.7375, 0.65, 0.725, 0.65, 0.725, 0.625, 0.7625, 0.625, 0.7625, 0.625, 0.7563, 0.625, 0.7563, 0.625, 0.7438, 0.625, 0.7438, 0.625, 0.7375, 0.625, 0.7375, 0.625, 0.7438, 0.625, 0.7438, 0.625, 0.7375, 0.625, 0.7375, 0.625, 0.75, 0.625, 0.75, 0.625, 0.7438, 0.625, 0.7438, 0.625, 0.7375, 0.6, 0.7375, 0.625, 0.725, 0.625, 0.725, 0.6, 0.775, 0.6, 0.775, 0.625, 0.7625, 0.625, 0.7625, 0.6, 0.7625, 0.625, 0.7625, 0.625, 0.7563, 0.625, 0.7563, 0.625, 0.7438, 0.625, 0.7438, 0.625, 0.7375, 0.625, 0.7375, 0.625, 0.7563, 0.625, 0.7563, 0.625, 0.75, 0.625, 0.75, 0.625, 0.7375, 0.625, 0.725, 0.625, 0.725, 0.625, 0.7375, 0.625, 0.725, 0.65, 0.725, 0.625, 0.725, 0.625, 0.725, 0.65, 0.7438, 0.625, 0.7438, 0.625, 0.7438, 0.625, 0.7438, 0.625, 0.7375, 0.625, 0.7375, 0.65, 0.7375, 0.65, 0.7375, 0.625, 0.7625, 0.6, 0.775, 0.6, 0.775, 0.6, 0.7625, 0.6, 0.75, 0.625, 0.7438, 0.625, 0.7438, 0.625, 0.75, 0.625, 0.725, 0.6, 0.7375, 0.6, 0.7375, 0.6, 0.725, 0.6, 0.7375, 0.625, 0.7375, 0.625, 0.7375, 0.625, 0.7375, 0.625, 0.725, 0.6, 0.725, 0.6, 0.725, 0.625, 0.725, 0.625, 0.7438, 0.625, 0.7438, 0.625, 0.7438, 0.625, 0.7438, 0.625, 0.775, 0.625, 0.7625, 0.625, 0.7625, 0.625, 0.775, 0.625, 0.7625, 0.625, 0.7625, 0.625, 0.7625, 0.625, 0.7625, 0.625, 0.7375, 0.625, 0.7375, 0.625, 0.7375, 0.625, 0.7375, 0.625, 0.7563, 0.625, 0.7625, 0.625, 0.7625, 0.625, 0.7563, 0.625, 0.775, 0.65, 0.775, 0.65, 0.775, 0.625, 0.775, 0.625, 0.75, 0.625, 0.7563, 0.625, 0.7563, 0.625, 0.75, 0.625, 0.7625, 0.625, 0.775, 0.625, 0.775, 0.625, 0.7625, 0.625, 0.7375, 0.625, 0.7438, 0.625, 0.7438, 0.625, 0.7375, 0.625, 0.7625, 0.65, 0.7625, 0.625, 0.7625, 0.625, 0.7625, 0.65, 0.7625, 0.625, 0.7625, 0.625, 0.7625, 0.625, 0.7625, 0.625, 0.775, 0.625, 0.775, 0.625, 0.125, 0.625, 0.125, 0.625, 0.775, 0.625, 0.5, 0.125, 0.5, 0.125, 0.775, 0.625, 0.125, 0.625, 0.775, 0.625, 0.775, 0.625, 0.125, 0.625, 0.775, 0.625, 0.775, 0.625, 0.125, 0.625, 0.125, 0.625, 0.125, 0.625, 0.775, 0.625, 0.775, 0.625, 0.125, 0.625, 0.775, 0.625, 0.125, 0.625, 0.125, 0.625, 0.775, 0.625, 0.5, 0.125, 0.775, 0.625, 0.775, 0.625, 0.5, 0.125, 0.775, 0.625, 0.775, 0.625, 0.775, 0.625, 0.775, 0.625, 0.125, 0.625, 0.125, 0.625, 0.125, 0.625, 0.0, 0.0, 0.0, 0.0, 0.0, 0.0, 0.0, 0.0, 0.0, 0.0, 0.775, 0.625, 0.775, 0.625, 0.0, 0.0, 0.0, 0.0, 0.0, 0.0, 0.0, 0.0, 0.0, 0.0, 0.0, 0.0, 0.0, 0.0, 0.0, 0.0, 0.0, 0.0, 0.0, 0.0, 0.0, 0.0, 0.0, 0.0, 0.0, 0.0, 0.0, 0.0, 0.0, 0.0, 0.0, 0.0, 0.0, 0.0, 0.0, 0.0, 0.0, 0.0, 0.0, 0.0, 0.0, 0.0, 0.0, 0.0, 0.0, 0.0, 0.0, 0.0, 0.0, 0.0, 0.0, 0.0, 0.0, 0.0, 0.0, 0.0, 0.0, 0.0, 0.0, 0.0, 0.0, 0.0, 0.0, 0.0, 0.0, 0.0, 0.0, 0.0, 0.0, 0.0, 0.0, 0.0, 0.0, 0.0, 0.125, 0.625, 0.125, 0.625, 0.125, 0.625, 0.125, 0.625, 0.125, 0.625, 0.125, 0.625, 0.125, 0.625, 0.125, 0.625, 0.5, 0.125, 0.5, 0.125, 0.5, 0.125, 0.5, 0.125, 0.5, 0.125, 0.5, 0.125, 0.125, 0.625, 0.125, 0.625, 0.125, 0.625, 0.125, 0.625, 0.125, 0.625, 0.125, 0.625, 0.125, 0.625, 0.125, 0.625, 0.125, 0.625, 0.125, 0.625, 0.125, 0.625, 0.5, 0.0, 1.0, 0.0, 1.0, 1.0, 0.5, 1.0, 0.0, 0.0, 0.5, 0.0, 0.5, 1.0, 0.0, 1.0, 0.5, 0.0, 1.0, 0.0, 1.0, 1.0, 0.5, 1.0, 0.0, 0.0, 0.5, 0.0, 0.5, 1.0, 0.0, 1.0, 0.5, 0.0, 1.0, 0.0, 1.0, 1.0, 0.5, 1.0, 0.0, 0.0, 0.5, 0.0, 0.5, 1.0, 0.0, 1.0, 0.5, 0.0, 1.0, 0.0, 1.0, 1.0, 0.5, 1.0, 0.0, 0.0, 0.5, 0.0, 0.5, 1.0, 0.0, 1.0, 0.5, 0.0, 1.0, 0.0, 1.0, 1.0, 0.5, 1.0, 0.0, 0.0, 0.5, 0.0, 0.5, 1.0, 0.0, 1.0, 0.5, 0.0, 1.0, 0.0, 1.0, 1.0, 0.5, 1.0, 0.0, 0.0, 0.5, 0.0, 0.5, 1.0, 0.0, 1.0, 0.5, 0.0, 1.0, 0.0, 1.0, 1.0, 0.5, 1.0, 0.0, 0.0, 0.5, 0.0, 0.5, 1.0, 0.0, 1.0, 0.5, 0.0, 1.0, 0.0, 1.0, 1.0, 0.5, 1.0, 0.0, 0.0, 0.5, 0.0, 0.5, 1.0, 0.0, 1.0, 0.5, 0.0, 1.0, 0.0, 1.0, 1.0, 0.5, 1.0, 0.0, 0.0, 0.5, 0.0, 0.5, 1.0, 0.0, 1.0, 0.5, 0.0, 1.0, 0.0, 1.0, 1.0, 0.5, 1.0, 0.0, 0.0, 0.5, 0.0, 0.5, 1.0, 0.0, 1.0, 0.5, 0.0, 1.0, 0.0, 1.0, 1.0, 0.5, 1.0, 0.0, 0.0, 0.5, 0.0, 0.5, 1.0, 0.0, 1.0, 0.5, 0.0, 1.0, 0.0, 1.0, 1.0, 0.5, 1.0, 0.0, 0.0, 0.5, 0.0, 0.5, 1.0, 0.0, 1.0, 0.5, 0.0, 1.0, 0.0, 1.0, 1.0, 0.5, 1.0, 0.0, 0.0, 0.5, 0.0, 0.5, 1.0, 0.0, 1.0, 0.5, 0.0, 1.0, 0.0, 1.0, 1.0, 0.5, 1.0, 0.0, 0.0, 0.5, 0.0, 0.5, 1.0, 0.0, 1.0])
me_cube.materials.append(mat_material)
me_cube.materials.append(mat_gold)
me_cube.materials.append(None)
me_cube.use_remesh_preserve_volume = False
me_cube.use_remesh_preserve_attributes = False
me_cube.use_mirror_vertex_groups = False
me_cube.update()
me_plane_001 = bpy.data.meshes.new('Plane.001')
me_plane_001.from_pydata([(-1.0, -1.0, 0.0), (1.0, -1.0, 0.0), (-1.0, 1.0, 0.0), (1.0, 1.0, 0.0)], [], [(0, 1, 3, 2)])
_uv = me_plane_001.uv_layers.new(name='UVMap')
_uv.uv.foreach_set('vector', [0.0, 0.0, 1.0, 0.0, 1.0, 1.0, 0.0, 1.0])
me_plane_001.materials.append(mat_material_001)
me_plane_001.use_remesh_fix_poles = True
me_plane_001.use_remesh_preserve_attributes = False
me_plane_001.use_mirror_vertex_groups = False
me_plane_001.update()

# ---- objects
ob_pyramid = bpy.data.objects.new('Pyramid', me_cube)
ob_light = bpy.data.objects.new('Light', light_light)
ob_camera = bpy.data.objects.new('Camera', cam_camera)
ob_point = bpy.data.objects.new('Point', light_point)
ob_plane = bpy.data.objects.new('Plane', me_plane_001)

# ---- transforms, parenting, visibility, modifiers, constraints
ob_pyramid.location = (0.0, 0.0, 0.0)
ob_pyramid.lock_rotations_4d = False
ob_pyramid.empty_display_type = 'ARROWS'
ob_pyramid.lineart.crease_threshold = 0.0
ob_light.location = (-13.38, 20.15, 6.248)
ob_light.rotation_euler = (0.6503, 0.05522, 1.866)
ob_light.lock_rotations_4d = False
ob_light.empty_display_type = 'ARROWS'
ob_light.color = (0.0, 0.0, 0.0, 0.0)
ob_light.lineart.crease_threshold = 0.0
ob_camera.location = (-40.48, -12.37, 24.88)
ob_camera.rotation_euler = (1.071, 3.231e-05, -1.309)
ob_camera.lock_rotations_4d = False
ob_camera.empty_display_type = 'ARROWS'
ob_camera.color = (0.0, 0.0, 0.0, 0.0)
ob_camera.display_type = 'WIRE'
ob_camera.lineart.crease_threshold = 0.0
ob_point.location = (0.0, 0.05309, 7.375)
ob_point.scale = (0.8, 1.0, 1.0)
ob_point.lineart.crease_threshold = 0.0
ob_plane.location = (-0.1833, 0.4068, 0.0)
ob_plane.scale = (-20.81, -20.81, -20.81)
ob_plane.lineart.crease_threshold = 0.0

# ---- collection membership
col_collection.objects.link(ob_pyramid)
col_collection.objects.link(ob_light)
col_collection.objects.link(ob_camera)
col_collection.objects.link(ob_point)
col_collection.objects.link(ob_plane)

# ---- scene / render settings (as saved in the file)
scene.camera = ob_camera
scene.frame_start = 1; scene.frame_end = 250; scene.frame_set(0)
scene.render.engine = 'CYCLES'
scene.cycles.use_denoising = False
scene.cycles.samples = 128
scene.cycles.sampling_pattern = 'TABULATED_SOBOL'
scene.cycles.use_adaptive_sampling = False
scene.cycles.use_light_tree = False
scene.view_settings.view_transform = 'Filmic'
bpy.context.view_layer.update()

